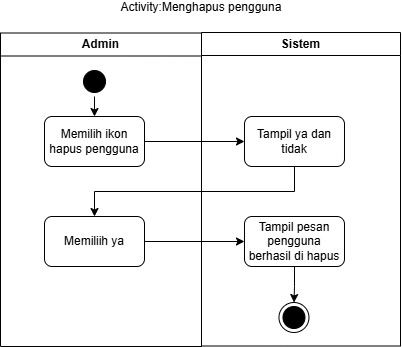

The diagram above was exported from draw.io. Its source (the exported page's mxGraphModel, read from the mxfile embedded in the PNG):
<mxGraphModel dx="933" dy="830" grid="1" gridSize="10" guides="1" tooltips="1" connect="1" arrows="1" fold="1" page="1" pageScale="1" pageWidth="850" pageHeight="1100" math="0" shadow="0">
  <root>
    <mxCell id="0" />
    <mxCell id="1" parent="0" />
    <mxCell id="0LtPxtzyw7cNHyAtDg3o-25" edge="1" parent="1" style="rounded=0;orthogonalLoop=1;jettySize=auto;html=1;entryX=0;entryY=0.5;entryDx=0;entryDy=0;">
      <mxGeometry relative="1" as="geometry">
        <mxPoint x="465.01" y="495" as="targetPoint" />
      </mxGeometry>
    </mxCell>
    <mxCell id="JtHDiL9yLXS3lT3jbfQ7-1" parent="1" style="swimlane;whiteSpace=wrap;html=1;" value="Admin" vertex="1">
      <mxGeometry height="313.5" width="201" x="290" y="130.5" as="geometry" />
    </mxCell>
    <mxCell id="JtHDiL9yLXS3lT3jbfQ7-2" edge="1" parent="JtHDiL9yLXS3lT3jbfQ7-1" style="edgeStyle=orthogonalEdgeStyle;rounded=0;orthogonalLoop=1;jettySize=auto;html=1;">
      <mxGeometry relative="1" as="geometry">
        <mxPoint x="93.75" y="339.5" as="sourcePoint" />
      </mxGeometry>
    </mxCell>
    <mxCell id="JtHDiL9yLXS3lT3jbfQ7-3" edge="1" parent="JtHDiL9yLXS3lT3jbfQ7-1" style="edgeStyle=orthogonalEdgeStyle;rounded=0;orthogonalLoop=1;jettySize=auto;html=1;">
      <mxGeometry relative="1" as="geometry">
        <mxPoint x="93.74999999999977" y="388.75" as="sourcePoint" />
      </mxGeometry>
    </mxCell>
    <mxCell id="JtHDiL9yLXS3lT3jbfQ7-4" parent="JtHDiL9yLXS3lT3jbfQ7-1" style="html=1;dashed=0;whiteSpace=wrap;rounded=1;" value="Memilih ikon hapus pengguna" vertex="1">
      <mxGeometry height="50" width="100" x="44" y="83.5" as="geometry" />
    </mxCell>
    <mxCell id="JtHDiL9yLXS3lT3jbfQ7-5" edge="1" parent="JtHDiL9yLXS3lT3jbfQ7-1" source="JtHDiL9yLXS3lT3jbfQ7-6" style="edgeStyle=none;html=1;entryX=0.5;entryY=0;entryDx=0;entryDy=0;">
      <mxGeometry relative="1" as="geometry">
        <mxPoint x="94" y="83.5" as="targetPoint" />
      </mxGeometry>
    </mxCell>
    <mxCell id="JtHDiL9yLXS3lT3jbfQ7-6" parent="JtHDiL9yLXS3lT3jbfQ7-1" style="ellipse;html=1;shape=startState;fillColor=#000000;strokeColor=#000000;" value="" vertex="1">
      <mxGeometry height="30" width="30" x="79" y="33.5" as="geometry" />
    </mxCell>
    <mxCell id="JtHDiL9yLXS3lT3jbfQ7-7" parent="JtHDiL9yLXS3lT3jbfQ7-1" style="html=1;dashed=0;whiteSpace=wrap;rounded=1;" value="Memiliih ya" vertex="1">
      <mxGeometry height="50" width="100" x="44" y="183.5" as="geometry" />
    </mxCell>
    <mxCell id="JtHDiL9yLXS3lT3jbfQ7-8" parent="1" style="swimlane;whiteSpace=wrap;html=1;" value="Sistem" vertex="1">
      <mxGeometry height="313.5" width="199" x="491" y="130" as="geometry" />
    </mxCell>
    <mxCell id="JtHDiL9yLXS3lT3jbfQ7-9" edge="1" parent="JtHDiL9yLXS3lT3jbfQ7-8" style="edgeStyle=orthogonalEdgeStyle;rounded=0;orthogonalLoop=1;jettySize=auto;html=1;entryX=0.5;entryY=0;entryDx=0;entryDy=0;">
      <mxGeometry relative="1" as="geometry">
        <mxPoint x="100.00999999999999" y="320" as="sourcePoint" />
      </mxGeometry>
    </mxCell>
    <mxCell id="JtHDiL9yLXS3lT3jbfQ7-10" parent="JtHDiL9yLXS3lT3jbfQ7-8" style="html=1;dashed=0;whiteSpace=wrap;rounded=1;" value="Tampil ya dan tidak" vertex="1">
      <mxGeometry height="50" width="100" x="42.99000000000001" y="84" as="geometry" />
    </mxCell>
    <mxCell id="JtHDiL9yLXS3lT3jbfQ7-11" parent="JtHDiL9yLXS3lT3jbfQ7-8" style="html=1;dashed=0;whiteSpace=wrap;rounded=1;" value="Tampil pesan pengguna berhasil di hapus" vertex="1">
      <mxGeometry height="50" width="100" x="42.98999999999998" y="184" as="geometry" />
    </mxCell>
    <mxCell id="JtHDiL9yLXS3lT3jbfQ7-12" parent="JtHDiL9yLXS3lT3jbfQ7-8" style="ellipse;html=1;shape=endState;fillColor=#000000;strokeColor=#000000;" value="" vertex="1">
      <mxGeometry height="30" width="30" x="77.47000000000001" y="270" as="geometry" />
    </mxCell>
    <mxCell id="JtHDiL9yLXS3lT3jbfQ7-13" edge="1" parent="JtHDiL9yLXS3lT3jbfQ7-8" source="JtHDiL9yLXS3lT3jbfQ7-11" style="edgeStyle=orthogonalEdgeStyle;rounded=0;orthogonalLoop=1;jettySize=auto;html=1;entryX=0.5;entryY=0;entryDx=0;entryDy=0;" target="JtHDiL9yLXS3lT3jbfQ7-12">
      <mxGeometry relative="1" as="geometry">
        <mxPoint x="92.99000000000001" y="324" as="targetPoint" />
      </mxGeometry>
    </mxCell>
    <mxCell id="JtHDiL9yLXS3lT3jbfQ7-14" parent="1" style="text;html=1;whiteSpace=wrap;align=center;verticalAlign=middle;rounded=0;" value="Activity:Menghapus pengguna" vertex="1">
      <mxGeometry height="10" width="290" x="346" y="100" as="geometry" />
    </mxCell>
    <mxCell id="JtHDiL9yLXS3lT3jbfQ7-15" edge="1" parent="1" source="JtHDiL9yLXS3lT3jbfQ7-4" style="edgeStyle=none;html=1;" target="JtHDiL9yLXS3lT3jbfQ7-10">
      <mxGeometry relative="1" as="geometry" />
    </mxCell>
    <mxCell id="JtHDiL9yLXS3lT3jbfQ7-16" edge="1" parent="1" source="JtHDiL9yLXS3lT3jbfQ7-10" style="edgeStyle=orthogonalEdgeStyle;html=1;exitX=0.5;exitY=1;exitDx=0;exitDy=0;entryX=0.5;entryY=0;entryDx=0;entryDy=0;rounded=0;curved=0;" target="JtHDiL9yLXS3lT3jbfQ7-7">
      <mxGeometry relative="1" as="geometry" />
    </mxCell>
    <mxCell id="JtHDiL9yLXS3lT3jbfQ7-17" edge="1" parent="1" source="JtHDiL9yLXS3lT3jbfQ7-7" style="edgeStyle=none;html=1;entryX=0;entryY=0.5;entryDx=0;entryDy=0;" target="JtHDiL9yLXS3lT3jbfQ7-11">
      <mxGeometry relative="1" as="geometry" />
    </mxCell>
  </root>
</mxGraphModel>